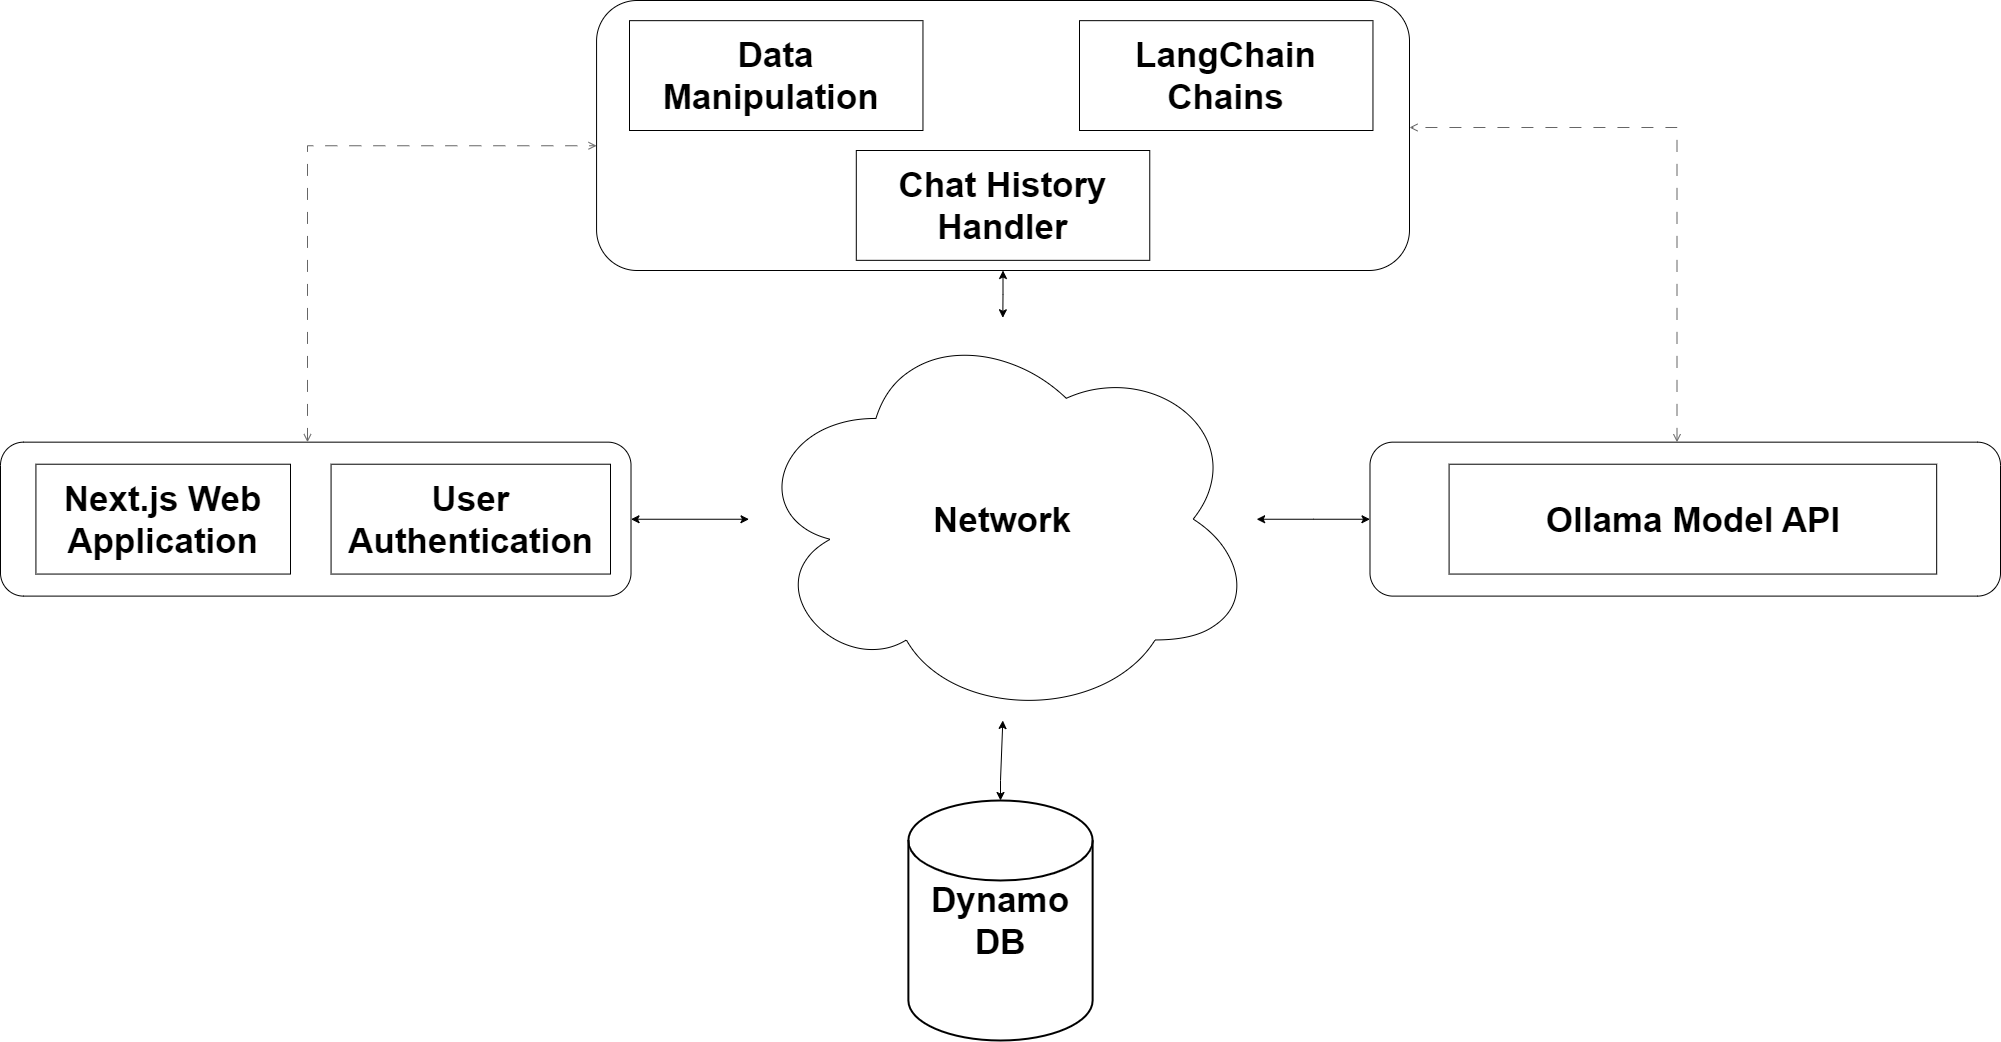

The diagram above was exported from draw.io. Its source (the exported page's mxGraphModel, read from the mxfile embedded in the PNG):
<mxGraphModel dx="2881" dy="2341" grid="1" gridSize="10" guides="1" tooltips="1" connect="1" arrows="1" fold="1" page="1" pageScale="1" pageWidth="291" pageHeight="413" math="0" shadow="0">
  <root>
    <mxCell id="0" />
    <mxCell id="1" parent="0" />
    <mxCell id="LgDO0LHjtFm8Lnb-TNy3-85" value="" style="group" parent="1" vertex="1" connectable="0">
      <mxGeometry x="-270" y="-740" width="2000" height="670" as="geometry" />
    </mxCell>
    <mxCell id="LgDO0LHjtFm8Lnb-TNy3-86" value="&lt;font style=&quot;font-size: 35px;&quot;&gt;&lt;b&gt;Network&lt;/b&gt;&lt;/font&gt;" style="ellipse;shape=cloud;whiteSpace=wrap;html=1;" parent="LgDO0LHjtFm8Lnb-TNy3-85" vertex="1">
      <mxGeometry x="748.4976919353506" y="267.26775956284155" width="507.6561633000012" height="402.73224043715845" as="geometry" />
    </mxCell>
    <mxCell id="LgDO0LHjtFm8Lnb-TNy3-87" value="" style="rounded=1;whiteSpace=wrap;html=1;container=0;" parent="LgDO0LHjtFm8Lnb-TNy3-85" vertex="1">
      <mxGeometry x="1369.4910451813987" y="391.6571038251367" width="630.5089548186014" height="153.95355191256832" as="geometry" />
    </mxCell>
    <mxCell id="LgDO0LHjtFm8Lnb-TNy3-88" style="edgeStyle=orthogonalEdgeStyle;rounded=0;orthogonalLoop=1;jettySize=auto;html=1;startArrow=classic;startFill=1;" parent="LgDO0LHjtFm8Lnb-TNy3-85" source="LgDO0LHjtFm8Lnb-TNy3-86" target="LgDO0LHjtFm8Lnb-TNy3-87" edge="1">
      <mxGeometry relative="1" as="geometry" />
    </mxCell>
    <mxCell id="LgDO0LHjtFm8Lnb-TNy3-89" style="edgeStyle=orthogonalEdgeStyle;rounded=0;orthogonalLoop=1;jettySize=auto;html=1;startArrow=classic;startFill=1;" parent="LgDO0LHjtFm8Lnb-TNy3-85" source="LgDO0LHjtFm8Lnb-TNy3-90" target="LgDO0LHjtFm8Lnb-TNy3-86" edge="1">
      <mxGeometry relative="1" as="geometry" />
    </mxCell>
    <mxCell id="LgDO0LHjtFm8Lnb-TNy3-90" value="" style="rounded=1;whiteSpace=wrap;html=1;container=0;" parent="LgDO0LHjtFm8Lnb-TNy3-85" vertex="1">
      <mxGeometry x="596.07" y="-50" width="812.93" height="270" as="geometry" />
    </mxCell>
    <mxCell id="LgDO0LHjtFm8Lnb-TNy3-91" style="edgeStyle=orthogonalEdgeStyle;rounded=0;orthogonalLoop=1;jettySize=auto;html=1;dashed=1;dashPattern=12 12;fillColor=#f5f5f5;strokeColor=#666666;startArrow=open;startFill=0;endArrow=open;endFill=0;" parent="LgDO0LHjtFm8Lnb-TNy3-85" source="LgDO0LHjtFm8Lnb-TNy3-87" target="LgDO0LHjtFm8Lnb-TNy3-90" edge="1">
      <mxGeometry relative="1" as="geometry">
        <Array as="points">
          <mxPoint x="1676.4459346186086" y="76.88524590163934" />
        </Array>
      </mxGeometry>
    </mxCell>
    <mxCell id="LgDO0LHjtFm8Lnb-TNy3-92" style="edgeStyle=orthogonalEdgeStyle;rounded=0;orthogonalLoop=1;jettySize=auto;html=1;startArrow=classic;startFill=1;" parent="LgDO0LHjtFm8Lnb-TNy3-85" source="LgDO0LHjtFm8Lnb-TNy3-93" target="LgDO0LHjtFm8Lnb-TNy3-86" edge="1">
      <mxGeometry relative="1" as="geometry">
        <Array as="points">
          <mxPoint x="696.5514798767458" y="468.6338797814208" />
          <mxPoint x="696.5514798767458" y="468.6338797814208" />
        </Array>
      </mxGeometry>
    </mxCell>
    <mxCell id="LgDO0LHjtFm8Lnb-TNy3-93" value="" style="rounded=1;whiteSpace=wrap;html=1;container=0;" parent="LgDO0LHjtFm8Lnb-TNy3-85" vertex="1">
      <mxGeometry y="391.6571038251367" width="630.5089548186014" height="153.95355191256832" as="geometry" />
    </mxCell>
    <mxCell id="LgDO0LHjtFm8Lnb-TNy3-94" style="edgeStyle=orthogonalEdgeStyle;rounded=0;orthogonalLoop=1;jettySize=auto;html=1;dashed=1;dashPattern=12 12;fillColor=#f5f5f5;strokeColor=#666666;startArrow=open;startFill=0;endArrow=open;endFill=0;" parent="LgDO0LHjtFm8Lnb-TNy3-85" source="LgDO0LHjtFm8Lnb-TNy3-93" target="LgDO0LHjtFm8Lnb-TNy3-90" edge="1">
      <mxGeometry relative="1" as="geometry">
        <mxPoint x="1605.6101909023296" y="274.5901639344262" as="sourcePoint" />
        <mxPoint x="1329.3507904088403" y="95.19125683060109" as="targetPoint" />
        <Array as="points">
          <mxPoint x="306.95488943721" y="95.19125683060109" />
        </Array>
      </mxGeometry>
    </mxCell>
    <mxCell id="LgDO0LHjtFm8Lnb-TNy3-95" value="&lt;b style=&quot;&quot;&gt;&lt;font style=&quot;font-size: 35px;&quot;&gt;Next.js Web Application&lt;/font&gt;&lt;/b&gt;" style="rounded=0;whiteSpace=wrap;html=1;fontSize=16;" parent="LgDO0LHjtFm8Lnb-TNy3-85" vertex="1">
      <mxGeometry x="35.42" y="413.72" width="254.58" height="109.84" as="geometry" />
    </mxCell>
    <mxCell id="LgDO0LHjtFm8Lnb-TNy3-96" value="&lt;b&gt;&lt;font style=&quot;font-size: 35px;&quot;&gt;User Authentication&lt;/font&gt;&lt;/b&gt;" style="rounded=0;whiteSpace=wrap;html=1;" parent="LgDO0LHjtFm8Lnb-TNy3-85" vertex="1">
      <mxGeometry x="330.57" y="413.72" width="279.43" height="109.84" as="geometry" />
    </mxCell>
    <mxCell id="LgDO0LHjtFm8Lnb-TNy3-97" value="&lt;b style=&quot;&quot;&gt;&lt;font style=&quot;font-size: 35px;&quot;&gt;Data Manipulation&amp;nbsp;&lt;/font&gt;&lt;/b&gt;" style="rounded=0;whiteSpace=wrap;html=1;fontSize=16;" parent="LgDO0LHjtFm8Lnb-TNy3-85" vertex="1">
      <mxGeometry x="629" y="-29.84" width="293.46" height="109.84" as="geometry" />
    </mxCell>
    <mxCell id="LgDO0LHjtFm8Lnb-TNy3-98" value="&lt;b style=&quot;&quot;&gt;&lt;font style=&quot;font-size: 35px;&quot;&gt;LangChain Chains&lt;/font&gt;&lt;/b&gt;" style="rounded=0;whiteSpace=wrap;html=1;fontSize=16;" parent="LgDO0LHjtFm8Lnb-TNy3-85" vertex="1">
      <mxGeometry x="1079" y="-29.84" width="293.46" height="109.84" as="geometry" />
    </mxCell>
    <mxCell id="LgDO0LHjtFm8Lnb-TNy3-99" value="&lt;b style=&quot;&quot;&gt;&lt;font style=&quot;font-size: 35px;&quot;&gt;Chat History Handler&lt;/font&gt;&lt;/b&gt;" style="rounded=0;whiteSpace=wrap;html=1;fontSize=16;" parent="LgDO0LHjtFm8Lnb-TNy3-85" vertex="1">
      <mxGeometry x="855.8" y="100" width="293.46" height="109.84" as="geometry" />
    </mxCell>
    <mxCell id="LgDO0LHjtFm8Lnb-TNy3-100" value="&lt;b style=&quot;&quot;&gt;&lt;font style=&quot;font-size: 35px;&quot;&gt;Ollama Model API&lt;/font&gt;&lt;/b&gt;" style="rounded=0;whiteSpace=wrap;html=1;fontSize=16;" parent="LgDO0LHjtFm8Lnb-TNy3-85" vertex="1">
      <mxGeometry x="1448.5909589979105" y="413.7158469945355" width="487.58603591372207" height="109.83606557377048" as="geometry" />
    </mxCell>
    <mxCell id="YayXf1i6nnqzwmPp3fQm-1" style="edgeStyle=orthogonalEdgeStyle;rounded=0;orthogonalLoop=1;jettySize=auto;html=1;startArrow=classic;startFill=1;" parent="1" source="LgDO0LHjtFm8Lnb-TNy3-86" target="YayXf1i6nnqzwmPp3fQm-2" edge="1">
      <mxGeometry relative="1" as="geometry">
        <mxPoint x="722.1300000000001" y="34" as="targetPoint" />
        <mxPoint x="712.3257735853517" y="-70" as="sourcePoint" />
        <Array as="points">
          <mxPoint x="730" y="-10" />
          <mxPoint x="730" y="-10" />
        </Array>
      </mxGeometry>
    </mxCell>
    <mxCell id="YayXf1i6nnqzwmPp3fQm-2" value="&lt;b style=&quot;&quot;&gt;&lt;font style=&quot;font-size: 35px;&quot;&gt;Dynamo DB&lt;/font&gt;&lt;/b&gt;" style="strokeWidth=2;html=1;shape=mxgraph.flowchart.database;whiteSpace=wrap;fontSize=16;" parent="1" vertex="1">
      <mxGeometry x="637.88" y="10" width="184.25" height="240" as="geometry" />
    </mxCell>
  </root>
</mxGraphModel>